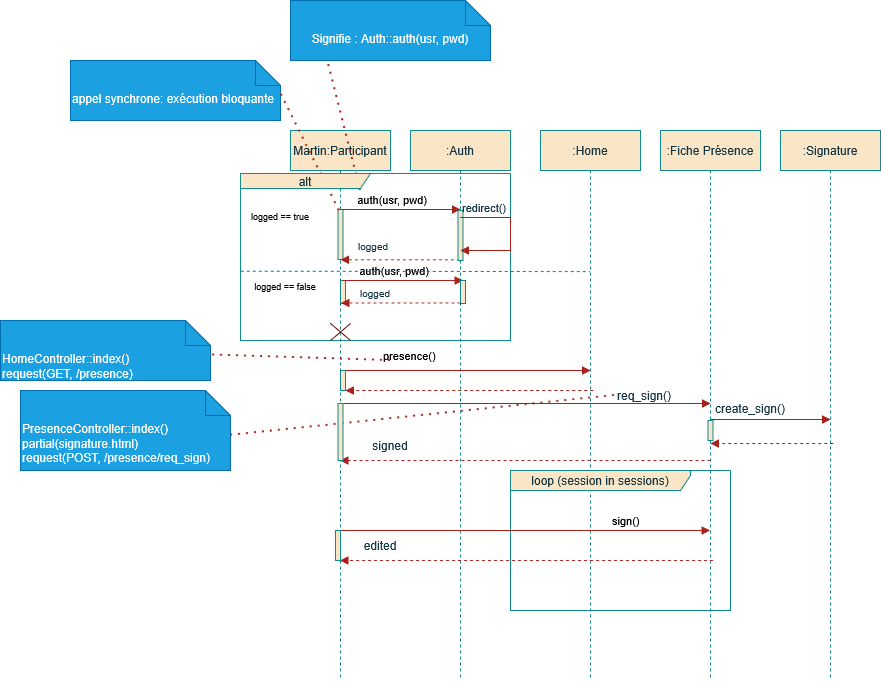

The diagram above was exported from draw.io. Its source (the exported page's mxGraphModel, read from the mxfile embedded in the PNG):
<mxGraphModel dx="1891" dy="1734" grid="1" gridSize="10" guides="1" tooltips="1" connect="1" arrows="1" fold="1" page="1" pageScale="1" pageWidth="827" pageHeight="1169" math="0" shadow="0">
  <root>
    <mxCell id="0" />
    <mxCell id="1" parent="0" />
    <mxCell id="wHHLx8FjQf187PXlfKUF-2" value="Martin:Participant" style="shape=umlLifeline;perimeter=lifelinePerimeter;whiteSpace=wrap;html=1;container=1;dropTarget=0;collapsible=0;recursiveResize=0;outlineConnect=0;portConstraint=eastwest;newEdgeStyle={&quot;edgeStyle&quot;:&quot;elbowEdgeStyle&quot;,&quot;elbow&quot;:&quot;vertical&quot;,&quot;curved&quot;:0,&quot;rounded&quot;:0};labelBackgroundColor=none;fillColor=#FAE5C7;strokeColor=#0F8B8D;fontColor=#143642;" vertex="1" parent="1">
      <mxGeometry x="90" y="80" width="100" height="550" as="geometry" />
    </mxCell>
    <mxCell id="wHHLx8FjQf187PXlfKUF-3" value=":Auth" style="shape=umlLifeline;perimeter=lifelinePerimeter;whiteSpace=wrap;html=1;container=1;dropTarget=0;collapsible=0;recursiveResize=0;outlineConnect=0;portConstraint=eastwest;newEdgeStyle={&quot;edgeStyle&quot;:&quot;elbowEdgeStyle&quot;,&quot;elbow&quot;:&quot;vertical&quot;,&quot;curved&quot;:0,&quot;rounded&quot;:0};labelBackgroundColor=none;fillColor=#FAE5C7;strokeColor=#0F8B8D;fontColor=#143642;" vertex="1" parent="1">
      <mxGeometry x="210" y="80" width="100" height="550" as="geometry" />
    </mxCell>
    <mxCell id="wHHLx8FjQf187PXlfKUF-4" value=":Home" style="shape=umlLifeline;perimeter=lifelinePerimeter;whiteSpace=wrap;html=1;container=1;dropTarget=0;collapsible=0;recursiveResize=0;outlineConnect=0;portConstraint=eastwest;newEdgeStyle={&quot;edgeStyle&quot;:&quot;elbowEdgeStyle&quot;,&quot;elbow&quot;:&quot;vertical&quot;,&quot;curved&quot;:0,&quot;rounded&quot;:0};labelBackgroundColor=none;fillColor=#FAE5C7;strokeColor=#0F8B8D;fontColor=#143642;" vertex="1" parent="1">
      <mxGeometry x="340" y="80" width="100" height="550" as="geometry" />
    </mxCell>
    <mxCell id="wHHLx8FjQf187PXlfKUF-5" value=":Fiche Présence" style="shape=umlLifeline;perimeter=lifelinePerimeter;whiteSpace=wrap;html=1;container=1;dropTarget=0;collapsible=0;recursiveResize=0;outlineConnect=0;portConstraint=eastwest;newEdgeStyle={&quot;edgeStyle&quot;:&quot;elbowEdgeStyle&quot;,&quot;elbow&quot;:&quot;vertical&quot;,&quot;curved&quot;:0,&quot;rounded&quot;:0};labelBackgroundColor=none;fillColor=#FAE5C7;strokeColor=#0F8B8D;fontColor=#143642;" vertex="1" parent="1">
      <mxGeometry x="460" y="80" width="100" height="550" as="geometry" />
    </mxCell>
    <mxCell id="wHHLx8FjQf187PXlfKUF-6" value=":Signature" style="shape=umlLifeline;perimeter=lifelinePerimeter;whiteSpace=wrap;html=1;container=1;dropTarget=0;collapsible=0;recursiveResize=0;outlineConnect=0;portConstraint=eastwest;newEdgeStyle={&quot;edgeStyle&quot;:&quot;elbowEdgeStyle&quot;,&quot;elbow&quot;:&quot;vertical&quot;,&quot;curved&quot;:0,&quot;rounded&quot;:0};labelBackgroundColor=none;fillColor=#FAE5C7;strokeColor=#0F8B8D;fontColor=#143642;" vertex="1" parent="1">
      <mxGeometry x="580" y="80" width="100" height="550" as="geometry" />
    </mxCell>
    <mxCell id="wHHLx8FjQf187PXlfKUF-9" value="" style="html=1;points=[];perimeter=orthogonalPerimeter;fillColor=#FAE5C7;labelBackgroundColor=none;strokeColor=#0F8B8D;fontColor=#143642;" vertex="1" parent="1">
      <mxGeometry x="137.5" y="159" width="5" height="50" as="geometry" />
    </mxCell>
    <mxCell id="wHHLx8FjQf187PXlfKUF-10" value="&amp;nbsp; &amp;nbsp; &amp;nbsp;auth(usr, pwd)" style="html=1;verticalAlign=bottom;labelBackgroundColor=none;endArrow=block;endFill=1;endSize=6;align=left;rounded=0;strokeColor=#A8201A;fontColor=default;" edge="1" parent="1">
      <mxGeometry x="-1" relative="1" as="geometry">
        <mxPoint x="139.92857142857133" y="159" as="sourcePoint" />
        <mxPoint x="260" y="159" as="targetPoint" />
      </mxGeometry>
    </mxCell>
    <mxCell id="wHHLx8FjQf187PXlfKUF-11" value="Signifie : Auth::auth(usr, pwd)" style="shape=note2;boundedLbl=1;whiteSpace=wrap;html=1;size=25;verticalAlign=top;align=center;labelBackgroundColor=none;fillColor=#1ba1e2;strokeColor=#006EAF;fontColor=#ffffff;" vertex="1" parent="1">
      <mxGeometry x="90" y="-50" width="200" height="60" as="geometry" />
    </mxCell>
    <mxCell id="wHHLx8FjQf187PXlfKUF-12" value="" style="endArrow=none;dashed=1;html=1;dashPattern=1 3;strokeWidth=2;rounded=0;entryX=0.188;entryY=1.025;entryDx=0;entryDy=0;entryPerimeter=0;labelBackgroundColor=none;strokeColor=#A8201A;fontColor=default;" edge="1" parent="1" target="wHHLx8FjQf187PXlfKUF-11">
      <mxGeometry width="50" height="50" relative="1" as="geometry">
        <mxPoint x="160" y="140" as="sourcePoint" />
        <mxPoint x="220" y="140" as="targetPoint" />
      </mxGeometry>
    </mxCell>
    <mxCell id="wHHLx8FjQf187PXlfKUF-13" value="" style="html=1;verticalAlign=bottom;labelBackgroundColor=none;endArrow=block;endFill=1;dashed=1;rounded=0;entryX=0.5;entryY=0.967;entryDx=0;entryDy=0;entryPerimeter=0;strokeColor=#A8201A;fontColor=default;" edge="1" parent="1">
      <mxGeometry width="160" relative="1" as="geometry">
        <mxPoint x="259.5" y="209.35000000000014" as="sourcePoint" />
        <mxPoint x="140" y="209.35000000000014" as="targetPoint" />
      </mxGeometry>
    </mxCell>
    <mxCell id="wHHLx8FjQf187PXlfKUF-14" value="&lt;font style=&quot;font-size: 10px;&quot;&gt;logged&lt;/font&gt;" style="text;html=1;whiteSpace=wrap;strokeColor=none;fillColor=none;align=center;verticalAlign=middle;rounded=0;labelBackgroundColor=none;fontColor=#143642;" vertex="1" parent="1">
      <mxGeometry x="142.5" y="180" width="60" height="30" as="geometry" />
    </mxCell>
    <mxCell id="wHHLx8FjQf187PXlfKUF-15" value="&lt;div align=&quot;left&quot;&gt;appel synchrone: exécution bloquante&lt;/div&gt;" style="shape=note2;boundedLbl=1;whiteSpace=wrap;html=1;size=25;verticalAlign=top;align=left;labelBackgroundColor=none;fillColor=#1ba1e2;strokeColor=#006EAF;fontColor=#ffffff;" vertex="1" parent="1">
      <mxGeometry x="-130" y="10" width="210" height="60" as="geometry" />
    </mxCell>
    <mxCell id="wHHLx8FjQf187PXlfKUF-16" value="" style="endArrow=none;dashed=1;html=1;dashPattern=1 3;strokeWidth=2;rounded=0;entryX=1.003;entryY=0.559;entryDx=0;entryDy=0;entryPerimeter=0;exitX=0.262;exitY=0.024;exitDx=0;exitDy=0;exitPerimeter=0;labelBackgroundColor=none;strokeColor=#A8201A;fontColor=default;" edge="1" parent="1" source="wHHLx8FjQf187PXlfKUF-9" target="wHHLx8FjQf187PXlfKUF-15">
      <mxGeometry width="50" height="50" relative="1" as="geometry">
        <mxPoint x="162" y="158" as="sourcePoint" />
        <mxPoint x="130" y="30" as="targetPoint" />
      </mxGeometry>
    </mxCell>
    <mxCell id="wHHLx8FjQf187PXlfKUF-21" value="" style="html=1;points=[];perimeter=orthogonalPerimeter;fillColor=#FAE5C7;labelBackgroundColor=none;strokeColor=#0F8B8D;fontColor=#143642;" vertex="1" parent="1">
      <mxGeometry x="257.5" y="160" width="5" height="50" as="geometry" />
    </mxCell>
    <mxCell id="wHHLx8FjQf187PXlfKUF-24" value="alt" style="shape=umlFrame;whiteSpace=wrap;html=1;pointerEvents=0;recursiveResize=0;container=1;collapsible=0;width=130;height=15;labelBackgroundColor=none;fillColor=#FAE5C7;strokeColor=#0F8B8D;fontColor=#143642;" vertex="1" parent="1">
      <mxGeometry x="40" y="123" width="270" height="167" as="geometry" />
    </mxCell>
    <mxCell id="wHHLx8FjQf187PXlfKUF-26" value="&lt;font style=&quot;font-size: 9px; color: light-dark(rgb(0, 0, 0), rgb(0, 255, 0));&quot;&gt;logged == true&lt;/font&gt;" style="text;html=1;whiteSpace=wrap;strokeColor=none;fillColor=none;align=center;verticalAlign=middle;rounded=0;labelBackgroundColor=none;fontColor=#143642;" vertex="1" parent="wHHLx8FjQf187PXlfKUF-24">
      <mxGeometry x="10" y="27" width="60" height="30" as="geometry" />
    </mxCell>
    <mxCell id="wHHLx8FjQf187PXlfKUF-27" value="&lt;font style=&quot;font-size: 9px; color: light-dark(rgb(0, 0, 0), rgb(255, 0, 0));&quot;&gt;logged == false&lt;/font&gt;" style="text;html=1;whiteSpace=wrap;strokeColor=none;fillColor=none;align=center;verticalAlign=middle;rounded=0;labelBackgroundColor=none;fontColor=#143642;" vertex="1" parent="wHHLx8FjQf187PXlfKUF-24">
      <mxGeometry x="10" y="97" width="70" height="30" as="geometry" />
    </mxCell>
    <mxCell id="wHHLx8FjQf187PXlfKUF-28" value="" style="html=1;points=[];perimeter=orthogonalPerimeter;fillColor=#FAE5C7;labelBackgroundColor=none;strokeColor=#0F8B8D;fontColor=#143642;" vertex="1" parent="wHHLx8FjQf187PXlfKUF-24">
      <mxGeometry x="100" y="107" width="5" height="23" as="geometry" />
    </mxCell>
    <mxCell id="wHHLx8FjQf187PXlfKUF-29" value="&amp;nbsp; &amp;nbsp; &amp;nbsp;auth(usr, pwd)" style="html=1;verticalAlign=bottom;labelBackgroundColor=none;endArrow=block;endFill=1;endSize=6;align=left;rounded=0;strokeColor=#A8201A;fontColor=default;" edge="1" parent="wHHLx8FjQf187PXlfKUF-24">
      <mxGeometry x="-1" relative="1" as="geometry">
        <mxPoint x="102.42857142857133" y="107" as="sourcePoint" />
        <mxPoint x="222.5" y="107" as="targetPoint" />
      </mxGeometry>
    </mxCell>
    <mxCell id="wHHLx8FjQf187PXlfKUF-30" value="" style="html=1;points=[];perimeter=orthogonalPerimeter;fillColor=#FAE5C7;labelBackgroundColor=none;strokeColor=#0F8B8D;fontColor=#143642;" vertex="1" parent="wHHLx8FjQf187PXlfKUF-24">
      <mxGeometry x="220" y="107" width="5" height="23" as="geometry" />
    </mxCell>
    <mxCell id="wHHLx8FjQf187PXlfKUF-31" value="" style="html=1;verticalAlign=bottom;labelBackgroundColor=none;endArrow=block;endFill=1;dashed=1;rounded=0;entryX=0.5;entryY=0.967;entryDx=0;entryDy=0;entryPerimeter=0;strokeColor=#A8201A;fontColor=default;" edge="1" parent="wHHLx8FjQf187PXlfKUF-24">
      <mxGeometry width="160" relative="1" as="geometry">
        <mxPoint x="220" y="129.43" as="sourcePoint" />
        <mxPoint x="100.5" y="129.43" as="targetPoint" />
      </mxGeometry>
    </mxCell>
    <mxCell id="wHHLx8FjQf187PXlfKUF-32" value="&lt;font style=&quot;font-size: 10px;&quot;&gt;logged&lt;/font&gt;" style="text;html=1;whiteSpace=wrap;strokeColor=none;fillColor=none;align=center;verticalAlign=middle;rounded=0;labelBackgroundColor=none;fontColor=#143642;" vertex="1" parent="wHHLx8FjQf187PXlfKUF-24">
      <mxGeometry x="105" y="103.5" width="60" height="30" as="geometry" />
    </mxCell>
    <mxCell id="wHHLx8FjQf187PXlfKUF-33" value="" style="shape=umlDestroy;html=1;labelBackgroundColor=none;fillColor=light-dark(#A20025,#FF0000);strokeColor=light-dark(#6F0000,#FF0000);fontColor=#ffffff;" vertex="1" parent="wHHLx8FjQf187PXlfKUF-24">
      <mxGeometry x="90" y="150" width="20" height="17" as="geometry" />
    </mxCell>
    <mxCell id="wHHLx8FjQf187PXlfKUF-25" value="" style="endArrow=none;dashed=1;html=1;rounded=0;exitX=0.001;exitY=0.585;exitDx=0;exitDy=0;exitPerimeter=0;labelBackgroundColor=none;strokeColor=#006EAF;fontColor=default;fillColor=#1ba1e2;" edge="1" parent="1" source="wHHLx8FjQf187PXlfKUF-24">
      <mxGeometry width="50" height="50" relative="1" as="geometry">
        <mxPoint x="142.01749999999993" y="221.06700000000023" as="sourcePoint" />
        <mxPoint x="389.5" y="221.06700000000023" as="targetPoint" />
      </mxGeometry>
    </mxCell>
    <mxCell id="wHHLx8FjQf187PXlfKUF-34" value="presence()" style="html=1;verticalAlign=bottom;labelBackgroundColor=none;endArrow=block;endFill=1;endSize=6;align=left;rounded=0;strokeColor=#A8201A;fontColor=default;" edge="1" parent="1">
      <mxGeometry x="-0.6906" y="5" relative="1" as="geometry">
        <mxPoint x="142.5" y="320" as="sourcePoint" />
        <mxPoint x="390" y="320" as="targetPoint" />
        <mxPoint as="offset" />
      </mxGeometry>
    </mxCell>
    <mxCell id="wHHLx8FjQf187PXlfKUF-35" value="&lt;div&gt;HomeController::index()&lt;/div&gt;&lt;div&gt;request(GET, /presence)&lt;/div&gt;" style="shape=note2;boundedLbl=1;whiteSpace=wrap;html=1;size=25;verticalAlign=top;align=left;labelBackgroundColor=none;fillColor=#1ba1e2;strokeColor=#006EAF;fontColor=#ffffff;" vertex="1" parent="1">
      <mxGeometry x="-200" y="270" width="210" height="60" as="geometry" />
    </mxCell>
    <mxCell id="wHHLx8FjQf187PXlfKUF-36" value="" style="endArrow=none;dashed=1;html=1;dashPattern=1 3;strokeWidth=2;rounded=0;entryX=1.008;entryY=0.575;entryDx=0;entryDy=0;entryPerimeter=0;labelBackgroundColor=none;strokeColor=#A8201A;fontColor=default;" edge="1" parent="1" target="wHHLx8FjQf187PXlfKUF-35">
      <mxGeometry width="50" height="50" relative="1" as="geometry">
        <mxPoint x="190" y="310" as="sourcePoint" />
        <mxPoint x="90" y="60" as="targetPoint" />
      </mxGeometry>
    </mxCell>
    <mxCell id="wHHLx8FjQf187PXlfKUF-38" value="" style="html=1;verticalAlign=bottom;labelBackgroundColor=none;endArrow=block;endFill=1;endSize=6;align=left;rounded=0;strokeColor=#A8201A;fontColor=default;" edge="1" parent="1">
      <mxGeometry x="-0.6911" y="5" relative="1" as="geometry">
        <mxPoint x="142.5" y="353" as="sourcePoint" />
        <mxPoint x="510" y="353" as="targetPoint" />
        <mxPoint as="offset" />
      </mxGeometry>
    </mxCell>
    <mxCell id="wHHLx8FjQf187PXlfKUF-39" value="&lt;div&gt;PresenceController::index()&lt;/div&gt;&lt;div&gt;partial(signature.html)&lt;/div&gt;&lt;div&gt;request(POST, /presence/req_sign)&lt;/div&gt;" style="shape=note2;boundedLbl=1;whiteSpace=wrap;html=1;size=25;verticalAlign=top;align=left;labelBackgroundColor=none;fillColor=#1ba1e2;strokeColor=#006EAF;fontColor=#ffffff;" vertex="1" parent="1">
      <mxGeometry x="-180" y="340" width="210" height="80" as="geometry" />
    </mxCell>
    <mxCell id="wHHLx8FjQf187PXlfKUF-40" value="req_sign()" style="text;html=1;whiteSpace=wrap;strokeColor=none;fillColor=none;align=center;verticalAlign=middle;rounded=0;labelBackgroundColor=none;fontColor=#143642;" vertex="1" parent="1">
      <mxGeometry x="414" y="330" width="60" height="30" as="geometry" />
    </mxCell>
    <mxCell id="wHHLx8FjQf187PXlfKUF-41" value="" style="endArrow=none;dashed=1;html=1;dashPattern=1 3;strokeWidth=2;rounded=0;entryX=1.003;entryY=0.559;entryDx=0;entryDy=0;entryPerimeter=0;labelBackgroundColor=none;strokeColor=#A8201A;fontColor=default;exitX=0;exitY=0.5;exitDx=0;exitDy=0;" edge="1" parent="1" source="wHHLx8FjQf187PXlfKUF-40" target="wHHLx8FjQf187PXlfKUF-39">
      <mxGeometry width="50" height="50" relative="1" as="geometry">
        <mxPoint x="208" y="305" as="sourcePoint" />
        <mxPoint x="30" y="300" as="targetPoint" />
      </mxGeometry>
    </mxCell>
    <mxCell id="wHHLx8FjQf187PXlfKUF-42" value="" style="html=1;verticalAlign=bottom;labelBackgroundColor=none;endArrow=block;endFill=1;endSize=6;align=left;rounded=0;strokeColor=#A8201A;fontColor=default;" edge="1" parent="1">
      <mxGeometry x="-0.6911" y="5" relative="1" as="geometry">
        <mxPoint x="510" y="369" as="sourcePoint" />
        <mxPoint x="630" y="369" as="targetPoint" />
        <mxPoint as="offset" />
      </mxGeometry>
    </mxCell>
    <mxCell id="wHHLx8FjQf187PXlfKUF-43" value="create_sign()" style="text;html=1;whiteSpace=wrap;strokeColor=none;fillColor=none;align=center;verticalAlign=middle;rounded=0;labelBackgroundColor=none;fontColor=#143642;" vertex="1" parent="1">
      <mxGeometry x="520" y="343" width="60" height="30" as="geometry" />
    </mxCell>
    <mxCell id="wHHLx8FjQf187PXlfKUF-44" value="" style="html=1;verticalAlign=bottom;labelBackgroundColor=none;endArrow=block;endFill=1;dashed=1;rounded=0;strokeColor=#A8201A;fontColor=default;" edge="1" parent="1" source="wHHLx8FjQf187PXlfKUF-47" target="wHHLx8FjQf187PXlfKUF-2">
      <mxGeometry width="160" relative="1" as="geometry">
        <mxPoint x="392.75" y="340" as="sourcePoint" />
        <mxPoint x="272.75" y="340" as="targetPoint" />
      </mxGeometry>
    </mxCell>
    <mxCell id="wHHLx8FjQf187PXlfKUF-45" value="" style="html=1;verticalAlign=bottom;labelBackgroundColor=none;endArrow=block;endFill=1;dashed=1;rounded=0;strokeColor=#A8201A;fontColor=default;" edge="1" parent="1">
      <mxGeometry width="160" relative="1" as="geometry">
        <mxPoint x="632.75" y="393" as="sourcePoint" />
        <mxPoint x="510" y="393" as="targetPoint" />
      </mxGeometry>
    </mxCell>
    <mxCell id="wHHLx8FjQf187PXlfKUF-46" value="" style="html=1;verticalAlign=bottom;labelBackgroundColor=none;endArrow=block;endFill=1;dashed=1;rounded=0;strokeColor=#A8201A;fontColor=default;" edge="1" parent="1" target="wHHLx8FjQf187PXlfKUF-2">
      <mxGeometry width="160" relative="1" as="geometry">
        <mxPoint x="510" y="410" as="sourcePoint" />
        <mxPoint x="392.75" y="410" as="targetPoint" />
      </mxGeometry>
    </mxCell>
    <mxCell id="wHHLx8FjQf187PXlfKUF-48" value="" style="html=1;verticalAlign=bottom;labelBackgroundColor=none;endArrow=block;endFill=1;dashed=1;rounded=0;strokeColor=#A8201A;fontColor=default;" edge="1" parent="1" target="wHHLx8FjQf187PXlfKUF-47">
      <mxGeometry width="160" relative="1" as="geometry">
        <mxPoint x="392.75" y="340" as="sourcePoint" />
        <mxPoint x="140" y="340" as="targetPoint" />
      </mxGeometry>
    </mxCell>
    <mxCell id="wHHLx8FjQf187PXlfKUF-47" value="" style="html=1;points=[];perimeter=orthogonalPerimeter;fillColor=#FAE5C7;labelBackgroundColor=none;strokeColor=#0F8B8D;fontColor=#143642;" vertex="1" parent="1">
      <mxGeometry x="140" y="320" width="5" height="20" as="geometry" />
    </mxCell>
    <mxCell id="wHHLx8FjQf187PXlfKUF-49" value="" style="html=1;points=[];perimeter=orthogonalPerimeter;fillColor=#FAE5C7;labelBackgroundColor=none;strokeColor=#0F8B8D;fontColor=#143642;" vertex="1" parent="1">
      <mxGeometry x="137.5" y="353" width="5" height="57" as="geometry" />
    </mxCell>
    <mxCell id="wHHLx8FjQf187PXlfKUF-50" value="" style="html=1;points=[];perimeter=orthogonalPerimeter;fillColor=#FAE5C7;labelBackgroundColor=none;strokeColor=#0F8B8D;fontColor=#143642;" vertex="1" parent="1">
      <mxGeometry x="507.5" y="370" width="5" height="20" as="geometry" />
    </mxCell>
    <mxCell id="wHHLx8FjQf187PXlfKUF-51" value="loop (session in sessions)" style="shape=umlFrame;whiteSpace=wrap;html=1;pointerEvents=0;recursiveResize=0;container=1;collapsible=0;width=180;height=20;labelBackgroundColor=none;fillColor=#FAE5C7;strokeColor=#0F8B8D;fontColor=#143642;" vertex="1" parent="1">
      <mxGeometry x="310" y="420" width="220" height="140" as="geometry" />
    </mxCell>
    <mxCell id="wHHLx8FjQf187PXlfKUF-60" value="sign()" style="html=1;verticalAlign=bottom;labelBackgroundColor=none;endArrow=block;endFill=1;endSize=6;align=left;rounded=0;strokeColor=#A8201A;fontColor=default;" edge="1" parent="wHHLx8FjQf187PXlfKUF-51" target="wHHLx8FjQf187PXlfKUF-5">
      <mxGeometry x="0.4668" relative="1" as="geometry">
        <mxPoint x="-173.75" y="60" as="sourcePoint" />
        <mxPoint x="73.75" y="60" as="targetPoint" />
        <mxPoint as="offset" />
      </mxGeometry>
    </mxCell>
    <mxCell id="wHHLx8FjQf187PXlfKUF-61" value="" style="html=1;verticalAlign=bottom;labelBackgroundColor=none;endArrow=block;endFill=1;dashed=1;rounded=0;strokeColor=#A8201A;fontColor=default;" edge="1" parent="wHHLx8FjQf187PXlfKUF-51" target="wHHLx8FjQf187PXlfKUF-2">
      <mxGeometry width="160" relative="1" as="geometry">
        <mxPoint x="202.5" y="90" as="sourcePoint" />
        <mxPoint x="79.75" y="90" as="targetPoint" />
      </mxGeometry>
    </mxCell>
    <mxCell id="wHHLx8FjQf187PXlfKUF-62" value="&lt;div&gt;edited&lt;/div&gt;" style="text;html=1;whiteSpace=wrap;strokeColor=none;fillColor=none;align=center;verticalAlign=middle;rounded=0;labelBackgroundColor=none;fontColor=#143642;" vertex="1" parent="1">
      <mxGeometry x="150" y="480" width="60" height="30" as="geometry" />
    </mxCell>
    <mxCell id="wHHLx8FjQf187PXlfKUF-63" value="signed" style="text;html=1;whiteSpace=wrap;strokeColor=none;fillColor=none;align=center;verticalAlign=middle;rounded=0;labelBackgroundColor=none;fontColor=#143642;" vertex="1" parent="1">
      <mxGeometry x="160" y="380" width="60" height="30" as="geometry" />
    </mxCell>
    <mxCell id="wHHLx8FjQf187PXlfKUF-64" value="" style="html=1;points=[];perimeter=orthogonalPerimeter;fillColor=#FAE5C7;labelBackgroundColor=none;strokeColor=#0F8B8D;fontColor=#143642;" vertex="1" parent="1">
      <mxGeometry x="135" y="480" width="5" height="30" as="geometry" />
    </mxCell>
    <mxCell id="wHHLx8FjQf187PXlfKUF-66" value="redirect()" style="html=1;verticalAlign=bottom;labelBackgroundColor=none;endArrow=block;endFill=1;endSize=6;align=left;rounded=0;strokeColor=#A8201A;fontColor=#143642;fillColor=#FAE5C7;" edge="1" parent="1">
      <mxGeometry x="-1" relative="1" as="geometry">
        <mxPoint x="260" y="167" as="sourcePoint" />
        <mxPoint x="260" y="200" as="targetPoint" />
        <Array as="points">
          <mxPoint x="310" y="167" />
          <mxPoint x="310" y="200" />
        </Array>
      </mxGeometry>
    </mxCell>
  </root>
</mxGraphModel>